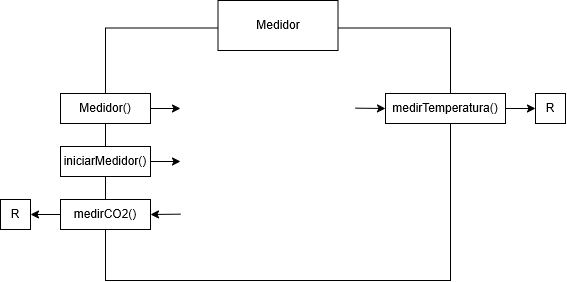

The diagram above was exported from draw.io. Its source (the exported page's mxGraphModel, read from the mxfile embedded in the PNG):
<mxGraphModel dx="1030" dy="623" grid="1" gridSize="10" guides="1" tooltips="1" connect="1" arrows="1" fold="1" page="1" pageScale="1" pageWidth="850" pageHeight="1100" math="0" shadow="0">
  <root>
    <mxCell id="0" />
    <mxCell id="1" parent="0" />
    <mxCell id="tjgi_0S3_-qNxBx-y477-1" parent="1" style="rounded=0;whiteSpace=wrap;html=1;" value="" vertex="1">
      <mxGeometry height="252.5" width="345" x="175" y="87.5" as="geometry" />
    </mxCell>
    <mxCell id="tjgi_0S3_-qNxBx-y477-2" parent="1" style="rounded=0;whiteSpace=wrap;html=1;" value="Medidor" vertex="1">
      <mxGeometry height="50" width="120" x="287.5" y="60" as="geometry" />
    </mxCell>
    <mxCell id="tjgi_0S3_-qNxBx-y477-3" parent="1" style="rounded=0;whiteSpace=wrap;html=1;" value="iniciarMedidor()" vertex="1">
      <mxGeometry height="30" width="90" x="130" y="206" as="geometry" />
    </mxCell>
    <mxCell id="tjgi_0S3_-qNxBx-y477-4" edge="1" parent="1" source="tjgi_0S3_-qNxBx-y477-3" style="endArrow=classic;html=1;rounded=0;exitX=1;exitY=0.5;exitDx=0;exitDy=0;" value="">
      <mxGeometry height="50" relative="1" width="50" as="geometry">
        <mxPoint x="460" y="206" as="sourcePoint" />
        <mxPoint x="250" y="221" as="targetPoint" />
      </mxGeometry>
    </mxCell>
    <mxCell id="tjgi_0S3_-qNxBx-y477-5" parent="1" style="rounded=0;whiteSpace=wrap;html=1;" value="medirTemperatura()" vertex="1">
      <mxGeometry height="30" width="120" x="455" y="153" as="geometry" />
    </mxCell>
    <mxCell id="tjgi_0S3_-qNxBx-y477-13" parent="1" style="rounded=0;whiteSpace=wrap;html=1;" value="Medidor()" vertex="1">
      <mxGeometry height="30" width="90" x="130" y="153" as="geometry" />
    </mxCell>
    <mxCell id="tjgi_0S3_-qNxBx-y477-14" edge="1" parent="1" source="tjgi_0S3_-qNxBx-y477-13" style="endArrow=classic;html=1;rounded=0;exitX=1;exitY=0.5;exitDx=0;exitDy=0;" value="">
      <mxGeometry height="50" relative="1" width="50" as="geometry">
        <mxPoint x="460" y="153" as="sourcePoint" />
        <mxPoint x="250" y="168" as="targetPoint" />
      </mxGeometry>
    </mxCell>
    <mxCell id="tjgi_0S3_-qNxBx-y477-17" parent="1" style="rounded=0;whiteSpace=wrap;html=1;" value="medirCO2()" vertex="1">
      <mxGeometry height="30" width="90" x="130" y="259" as="geometry" />
    </mxCell>
    <mxCell id="tjgi_0S3_-qNxBx-y477-24" parent="1" style="rounded=0;whiteSpace=wrap;html=1;" value="R" vertex="1">
      <mxGeometry height="30" width="30" x="70" y="259" as="geometry" />
    </mxCell>
    <mxCell id="tjgi_0S3_-qNxBx-y477-25" edge="1" parent="1" source="tjgi_0S3_-qNxBx-y477-17" style="endArrow=classic;html=1;rounded=0;entryX=1;entryY=0.5;entryDx=0;entryDy=0;exitX=0;exitY=0.5;exitDx=0;exitDy=0;" target="tjgi_0S3_-qNxBx-y477-24" value="">
      <mxGeometry height="50" relative="1" width="50" as="geometry">
        <mxPoint x="130" y="274" as="sourcePoint" />
        <mxPoint x="240" y="309" as="targetPoint" />
      </mxGeometry>
    </mxCell>
    <mxCell id="tjgi_0S3_-qNxBx-y477-26" edge="1" parent="1" style="endArrow=classic;html=1;rounded=0;entryX=1;entryY=0.5;entryDx=0;entryDy=0;" target="tjgi_0S3_-qNxBx-y477-17" value="">
      <mxGeometry height="50" relative="1" width="50" as="geometry">
        <mxPoint x="250" y="273.65999999999997" as="sourcePoint" />
        <mxPoint x="220" y="273.65999999999997" as="targetPoint" />
      </mxGeometry>
    </mxCell>
    <mxCell id="tjgi_0S3_-qNxBx-y477-27" edge="1" parent="1" style="endArrow=classic;html=1;rounded=0;exitX=1;exitY=0.5;exitDx=0;exitDy=0;entryX=0;entryY=0.5;entryDx=0;entryDy=0;" target="tjgi_0S3_-qNxBx-y477-5" value="">
      <mxGeometry height="50" relative="1" width="50" as="geometry">
        <mxPoint x="425" y="167.66" as="sourcePoint" />
        <mxPoint x="455" y="167.66" as="targetPoint" />
      </mxGeometry>
    </mxCell>
    <mxCell id="tjgi_0S3_-qNxBx-y477-28" edge="1" parent="1" source="tjgi_0S3_-qNxBx-y477-5" style="endArrow=classic;html=1;rounded=0;exitX=1;exitY=0.5;exitDx=0;exitDy=0;entryX=0;entryY=0.5;entryDx=0;entryDy=0;" target="tjgi_0S3_-qNxBx-y477-29" value="">
      <mxGeometry height="50" relative="1" width="50" as="geometry">
        <mxPoint x="554" y="167.66" as="sourcePoint" />
        <mxPoint x="584" y="168" as="targetPoint" />
      </mxGeometry>
    </mxCell>
    <mxCell id="tjgi_0S3_-qNxBx-y477-29" parent="1" style="rounded=0;whiteSpace=wrap;html=1;" value="R" vertex="1">
      <mxGeometry height="30" width="30" x="605" y="153" as="geometry" />
    </mxCell>
  </root>
</mxGraphModel>